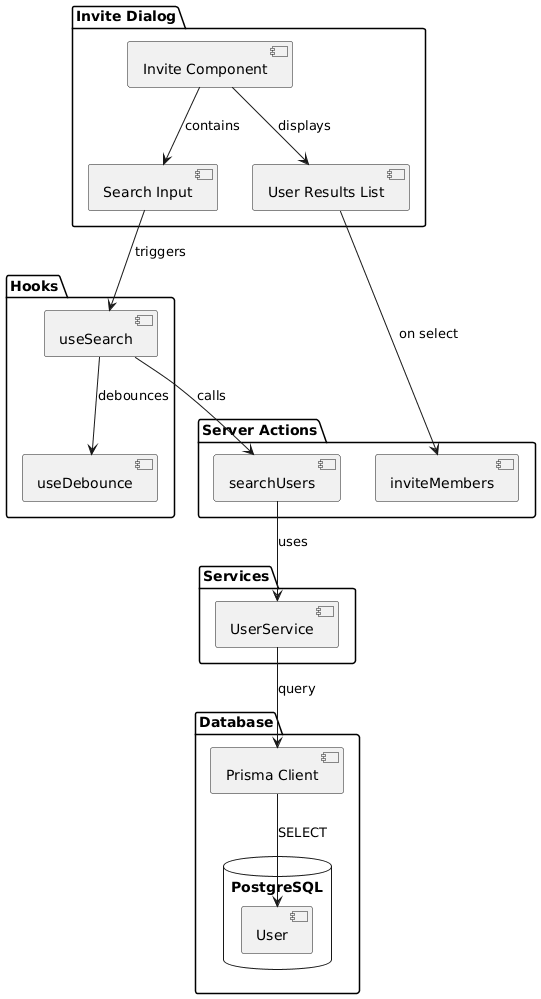

The diagram above was rendered by PlantUML. Its source (embedded in the PNG):
@startuml
package "Invite Dialog" {
  [Invite Component] as IC
  [Search Input] as SI
  [User Results List] as URL
}

package "Hooks" {
  [useSearch] as US
  [useDebounce] as UD
}

package "Server Actions" {
  [searchUsers] as SU
  [inviteMembers] as IM
}

package "Services" {
  [UserService] as URS
}

package "Database" {
  [Prisma Client] as PC
  database "PostgreSQL" {
    [User] as UT
  }
}

IC --> SI : contains
IC --> URL : displays
SI --> US : triggers

US --> UD : debounces
US --> SU : calls

SU --> URS : uses
URS --> PC : query
PC --> UT : SELECT

URL --> IM : on select
@enduml